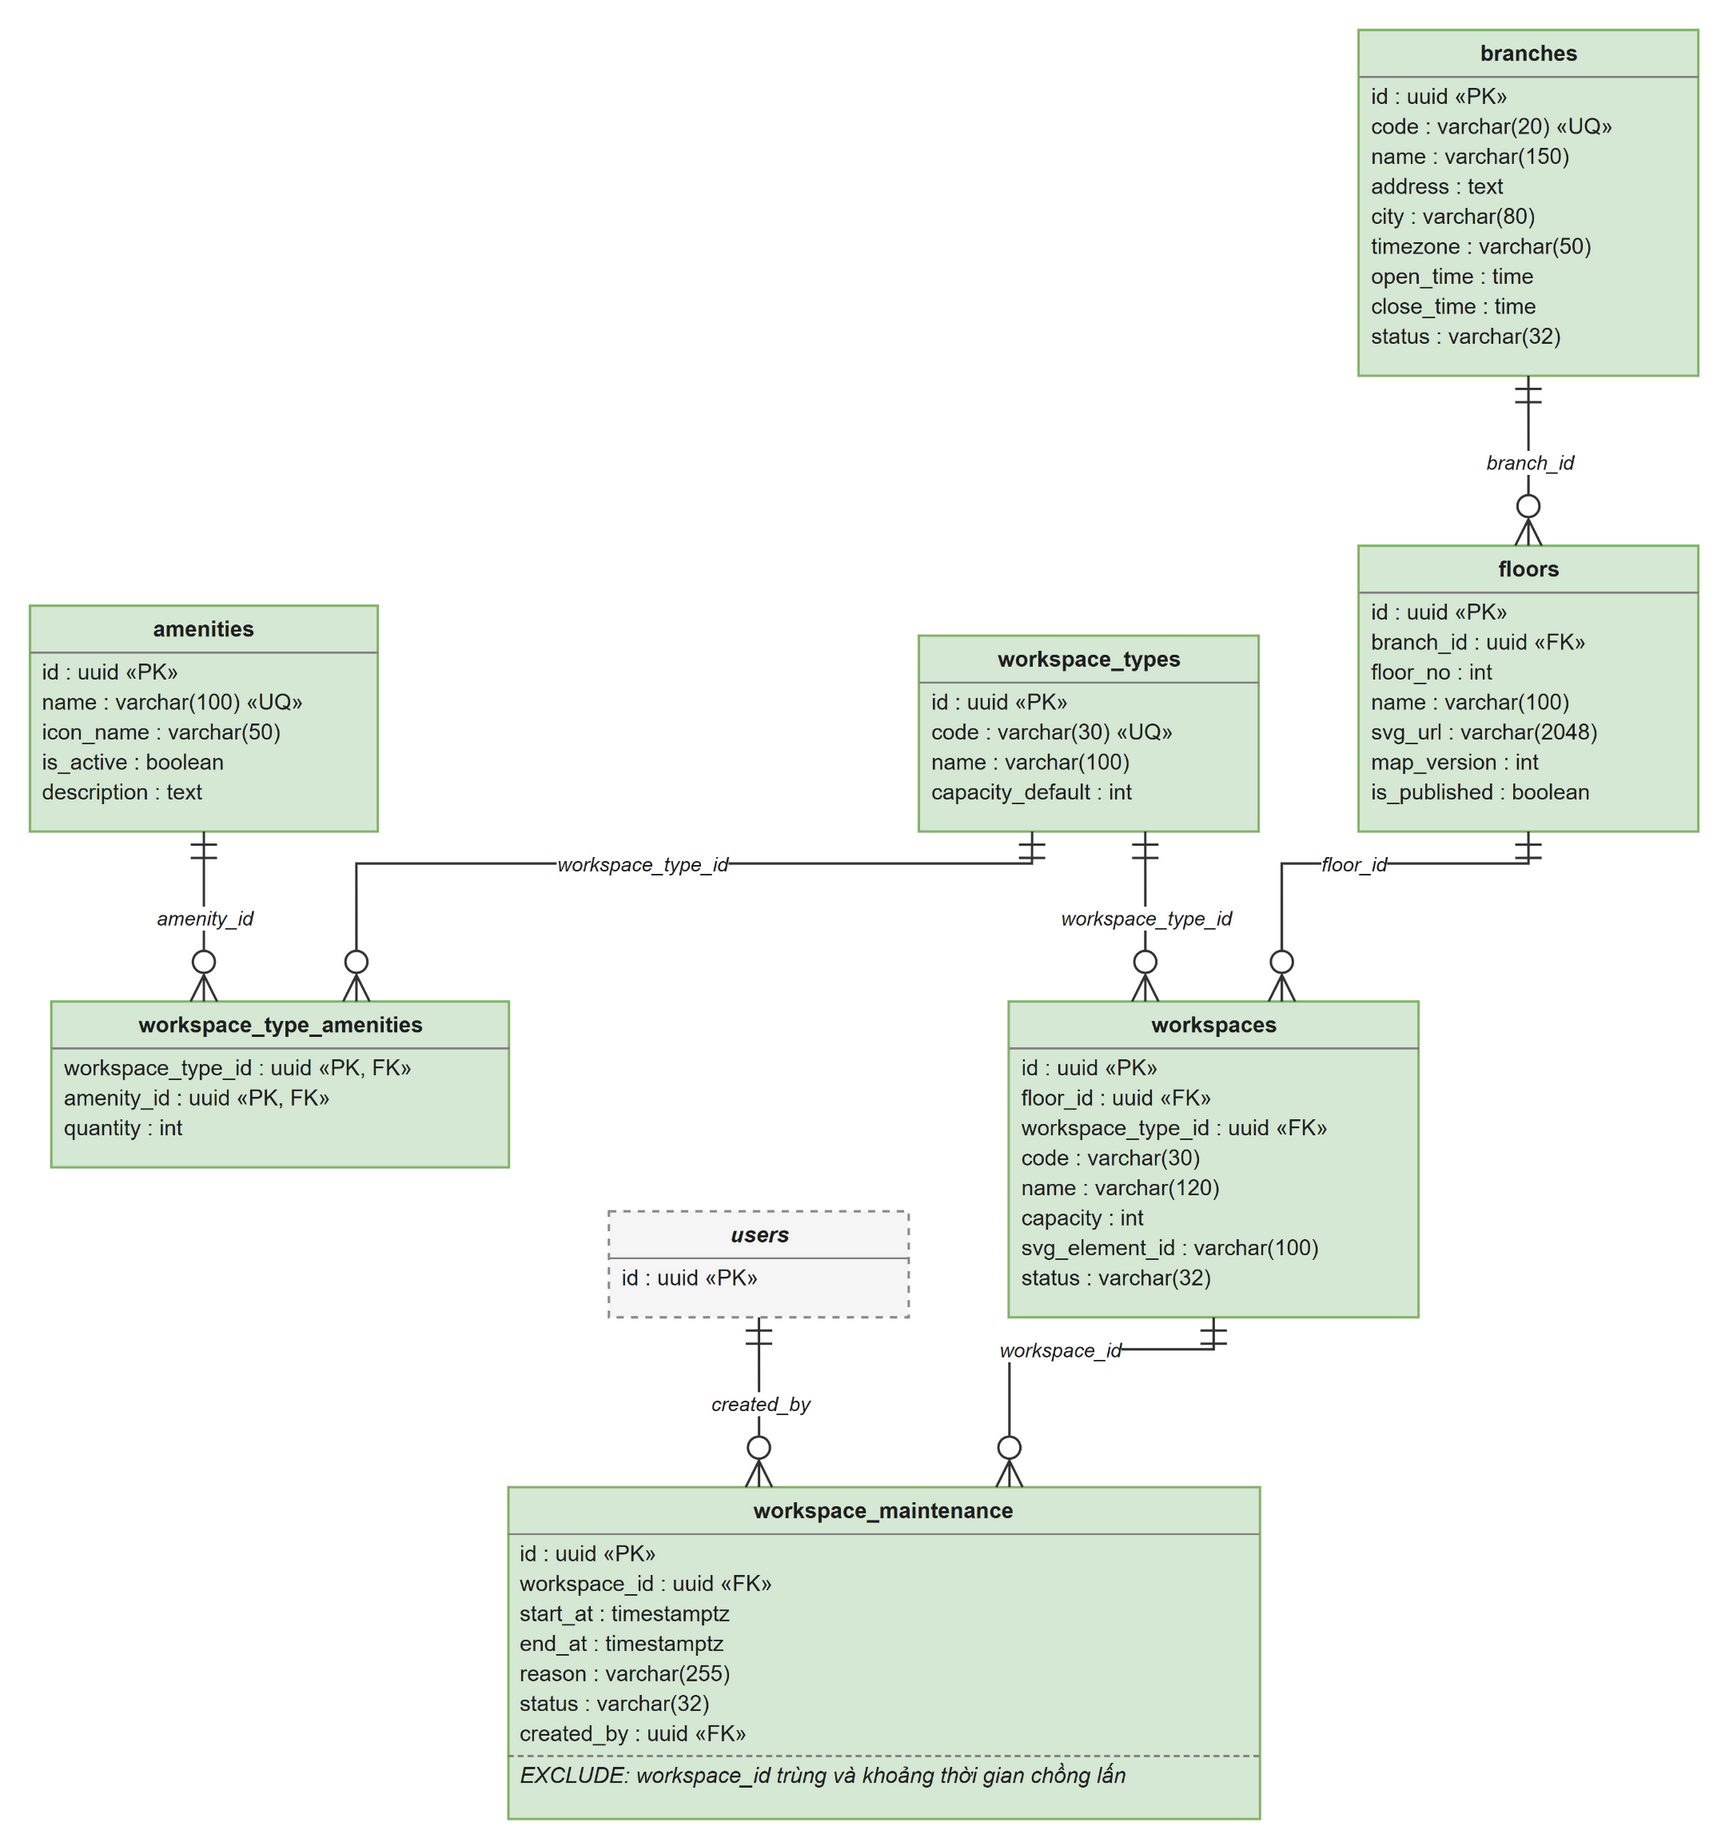

The diagram above was exported from draw.io. Its source (the exported page's mxGraphModel, read from the mxfile embedded in the PNG):
<mxGraphModel grid="0" gridSize="10" guides="1" tooltips="1" connect="1" arrows="1" fold="0" page="0" pageScale="1" pageWidth="850" pageHeight="1100" math="0" shadow="0">
  <root>
    <mxCell id="0" />
    <mxCell id="1" parent="0" />
    <mxCell id="branches" parent="1" style="html=1;whiteSpace=wrap;overflow=fill;verticalAlign=top;align=left;fontSize=11;fontColor=#1f1f1f;fillColor=#d5e8d4;strokeColor=#82b366;strokeWidth=1.2;" value="&lt;div style=&quot;text-align:center;line-height:16px;margin-top:4px;&quot;&gt;&lt;b&gt;branches&lt;/b&gt;&lt;/div&gt;&lt;hr size=&quot;1&quot; style=&quot;border-style:solid;margin:3px 0 2px 0;&quot;/&gt;&lt;div style=&quot;text-align:left;line-height:15px;margin-left:6px;&quot;&gt;id : uuid «PK»&lt;br&gt;code : varchar(20) «UQ»&lt;br&gt;name : varchar(150)&lt;br&gt;address : text&lt;br&gt;city : varchar(80)&lt;br&gt;timezone : varchar(50)&lt;br&gt;open_time : time&lt;br&gt;close_time : time&lt;br&gt;status : varchar(32)&lt;/div&gt;" vertex="1">
      <mxGeometry height="173" width="170" x="676.67" y="12" as="geometry" />
    </mxCell>
    <mxCell id="floors" parent="1" style="html=1;whiteSpace=wrap;overflow=fill;verticalAlign=top;align=left;fontSize=11;fontColor=#1f1f1f;fillColor=#d5e8d4;strokeColor=#82b366;strokeWidth=1.2;" value="&lt;div style=&quot;text-align:center;line-height:16px;margin-top:4px;&quot;&gt;&lt;b&gt;floors&lt;/b&gt;&lt;/div&gt;&lt;hr size=&quot;1&quot; style=&quot;border-style:solid;margin:3px 0 2px 0;&quot;/&gt;&lt;div style=&quot;text-align:left;line-height:15px;margin-left:6px;&quot;&gt;id : uuid «PK»&lt;br&gt;branch_id : uuid «FK»&lt;br&gt;floor_no : int&lt;br&gt;name : varchar(100)&lt;br&gt;svg_url : varchar(2048)&lt;br&gt;map_version : int&lt;br&gt;is_published : boolean&lt;/div&gt;" vertex="1">
      <mxGeometry height="143" width="170" x="676.67" y="270" as="geometry" />
    </mxCell>
    <mxCell id="workspace_types" parent="1" style="html=1;whiteSpace=wrap;overflow=fill;verticalAlign=top;align=left;fontSize=11;fontColor=#1f1f1f;fillColor=#d5e8d4;strokeColor=#82b366;strokeWidth=1.2;" value="&lt;div style=&quot;text-align:center;line-height:16px;margin-top:4px;&quot;&gt;&lt;b&gt;workspace_types&lt;/b&gt;&lt;/div&gt;&lt;hr size=&quot;1&quot; style=&quot;border-style:solid;margin:3px 0 2px 0;&quot;/&gt;&lt;div style=&quot;text-align:left;line-height:15px;margin-left:6px;&quot;&gt;id : uuid «PK»&lt;br&gt;code : varchar(30) «UQ»&lt;br&gt;name : varchar(100)&lt;br&gt;capacity_default : int&lt;/div&gt;" vertex="1">
      <mxGeometry height="98" width="170" x="456.67" y="315" as="geometry" />
    </mxCell>
    <mxCell id="amenities" parent="1" style="html=1;whiteSpace=wrap;overflow=fill;verticalAlign=top;align=left;fontSize=11;fontColor=#1f1f1f;fillColor=#d5e8d4;strokeColor=#82b366;strokeWidth=1.2;" value="&lt;div style=&quot;text-align:center;line-height:16px;margin-top:4px;&quot;&gt;&lt;b&gt;amenities&lt;/b&gt;&lt;/div&gt;&lt;hr size=&quot;1&quot; style=&quot;border-style:solid;margin:3px 0 2px 0;&quot;/&gt;&lt;div style=&quot;text-align:left;line-height:15px;margin-left:6px;&quot;&gt;id : uuid «PK»&lt;br&gt;name : varchar(100) «UQ»&lt;br&gt;icon_name : varchar(50)&lt;br&gt;is_active : boolean&lt;br&gt;description : text&lt;/div&gt;" vertex="1">
      <mxGeometry height="113" width="174" x="12" y="300" as="geometry" />
    </mxCell>
    <mxCell id="workspace_type_amenities" parent="1" style="html=1;whiteSpace=wrap;overflow=fill;verticalAlign=top;align=left;fontSize=11;fontColor=#1f1f1f;fillColor=#d5e8d4;strokeColor=#82b366;strokeWidth=1.2;" value="&lt;div style=&quot;text-align:center;line-height:16px;margin-top:4px;&quot;&gt;&lt;b&gt;workspace_type_amenities&lt;/b&gt;&lt;/div&gt;&lt;hr size=&quot;1&quot; style=&quot;border-style:solid;margin:3px 0 2px 0;&quot;/&gt;&lt;div style=&quot;text-align:left;line-height:15px;margin-left:6px;&quot;&gt;workspace_type_id : uuid «PK, FK»&lt;br&gt;amenity_id : uuid «PK, FK»&lt;br&gt;quantity : int&lt;/div&gt;" vertex="1">
      <mxGeometry height="83" width="229" x="22.67" y="498" as="geometry" />
    </mxCell>
    <mxCell id="workspaces" parent="1" style="html=1;whiteSpace=wrap;overflow=fill;verticalAlign=top;align=left;fontSize=11;fontColor=#1f1f1f;fillColor=#d5e8d4;strokeColor=#82b366;strokeWidth=1.2;" value="&lt;div style=&quot;text-align:center;line-height:16px;margin-top:4px;&quot;&gt;&lt;b&gt;workspaces&lt;/b&gt;&lt;/div&gt;&lt;hr size=&quot;1&quot; style=&quot;border-style:solid;margin:3px 0 2px 0;&quot;/&gt;&lt;div style=&quot;text-align:left;line-height:15px;margin-left:6px;&quot;&gt;id : uuid «PK»&lt;br&gt;floor_id : uuid «FK»&lt;br&gt;workspace_type_id : uuid «FK»&lt;br&gt;code : varchar(30)&lt;br&gt;name : varchar(120)&lt;br&gt;capacity : int&lt;br&gt;svg_element_id : varchar(100)&lt;br&gt;status : varchar(32)&lt;/div&gt;" vertex="1">
      <mxGeometry height="158" width="205" x="501.67" y="498" as="geometry" />
    </mxCell>
    <mxCell id="workspace_maintenance" parent="1" style="html=1;whiteSpace=wrap;overflow=fill;verticalAlign=top;align=left;fontSize=11;fontColor=#1f1f1f;fillColor=#d5e8d4;strokeColor=#82b366;strokeWidth=1.2;" value="&lt;div style=&quot;text-align:center;line-height:16px;margin-top:4px;&quot;&gt;&lt;b&gt;workspace_maintenance&lt;/b&gt;&lt;/div&gt;&lt;hr size=&quot;1&quot; style=&quot;border-style:solid;margin:3px 0 2px 0;&quot;/&gt;&lt;div style=&quot;text-align:left;line-height:15px;margin-left:6px;&quot;&gt;id : uuid «PK»&lt;br&gt;workspace_id : uuid «FK»&lt;br&gt;start_at : timestamptz&lt;br&gt;end_at : timestamptz&lt;br&gt;reason : varchar(255)&lt;br&gt;status : varchar(32)&lt;br&gt;created_by : uuid «FK»&lt;/div&gt;&lt;hr size=&quot;1&quot; style=&quot;border-style:dashed;margin:3px 0 2px 0;&quot;/&gt;&lt;div style=&quot;text-align:left;line-height:15px;margin-left:6px;font-style:italic;&quot;&gt;EXCLUDE: workspace_id trùng và khoảng thời gian chồng lấn&lt;/div&gt;" vertex="1">
      <mxGeometry height="166" width="376" x="251.33" y="741" as="geometry" />
    </mxCell>
    <mxCell id="users" parent="1" style="html=1;whiteSpace=wrap;overflow=fill;verticalAlign=top;align=left;fontSize=11;fontColor=#1f1f1f;fillColor=#f5f5f5;strokeColor=#8a8a8a;strokeWidth=1.2;dashed=1;" value="&lt;div style=&quot;text-align:center;line-height:16px;margin-top:4px;&quot;&gt;&lt;i&gt;&lt;b&gt;users&lt;/b&gt;&lt;/i&gt;&lt;/div&gt;&lt;hr size=&quot;1&quot; style=&quot;border-style:solid;margin:3px 0 2px 0;&quot;/&gt;&lt;div style=&quot;text-align:left;line-height:15px;margin-left:6px;&quot;&gt;id : uuid «PK»&lt;/div&gt;" vertex="1">
      <mxGeometry height="53" width="150" x="301.67" y="603" as="geometry" />
    </mxCell>
    <mxCell id="erd02_e0" edge="1" parent="1" source="branches" style="rounded=0;orthogonalLoop=1;html=1;strokeColor=#333333;strokeWidth=1.2;jettySize=auto;startArrow=ERmandOne;endArrow=ERzeroToMany;startFill=0;endFill=0;startSize=11;endSize=11;exitX=0.5;exitY=1;entryX=0.5;entryY=0;edgeStyle=orthogonalEdgeStyle;" target="floors" value="">
      <mxGeometry relative="1" as="geometry">
        <Array as="points">
          <mxPoint x="761.67" y="227.5" />
        </Array>
      </mxGeometry>
    </mxCell>
    <mxCell id="erd02_e1" edge="1" parent="1" source="workspace_types" style="rounded=0;orthogonalLoop=1;html=1;strokeColor=#333333;strokeWidth=1.2;jettySize=auto;startArrow=ERmandOne;endArrow=ERzeroToMany;startFill=0;endFill=0;startSize=11;endSize=11;exitX=0.3333;exitY=1;entryX=0.6666;entryY=0;edgeStyle=orthogonalEdgeStyle;" target="workspace_type_amenities" value="">
      <mxGeometry relative="1" as="geometry">
        <Array as="points">
          <mxPoint x="513.33" y="429" />
          <mxPoint x="175.33" y="429" />
        </Array>
      </mxGeometry>
    </mxCell>
    <mxCell id="erd02_e2" edge="1" parent="1" source="amenities" style="rounded=0;orthogonalLoop=1;html=1;strokeColor=#333333;strokeWidth=1.2;jettySize=auto;startArrow=ERmandOne;endArrow=ERzeroToMany;startFill=0;endFill=0;startSize=11;endSize=11;exitX=0.5;exitY=1;entryX=0.3333;entryY=0;edgeStyle=orthogonalEdgeStyle;" target="workspace_type_amenities" value="">
      <mxGeometry relative="1" as="geometry">
        <Array as="points">
          <mxPoint x="99" y="455.5" />
        </Array>
      </mxGeometry>
    </mxCell>
    <mxCell id="erd02_e3" edge="1" parent="1" source="floors" style="rounded=0;orthogonalLoop=1;html=1;strokeColor=#333333;strokeWidth=1.2;jettySize=auto;startArrow=ERmandOne;endArrow=ERzeroToMany;startFill=0;endFill=0;startSize=11;endSize=11;exitX=0.5;exitY=1;entryX=0.6666;entryY=0;edgeStyle=orthogonalEdgeStyle;" target="workspaces" value="">
      <mxGeometry relative="1" as="geometry">
        <Array as="points">
          <mxPoint x="761.67" y="429" />
          <mxPoint x="638.33" y="429" />
        </Array>
      </mxGeometry>
    </mxCell>
    <mxCell id="erd02_e4" edge="1" parent="1" source="workspace_types" style="rounded=0;orthogonalLoop=1;html=1;strokeColor=#333333;strokeWidth=1.2;jettySize=auto;startArrow=ERmandOne;endArrow=ERzeroToMany;startFill=0;endFill=0;startSize=11;endSize=11;exitX=0.6666;exitY=1;entryX=0.3333;entryY=0;edgeStyle=orthogonalEdgeStyle;" target="workspaces" value="">
      <mxGeometry relative="1" as="geometry">
        <Array as="points">
          <mxPoint x="570" y="455.5" />
        </Array>
      </mxGeometry>
    </mxCell>
    <mxCell id="erd02_e5" edge="1" parent="1" source="workspaces" style="rounded=0;orthogonalLoop=1;html=1;strokeColor=#333333;strokeWidth=1.2;jettySize=auto;startArrow=ERmandOne;endArrow=ERzeroToMany;startFill=0;endFill=0;startSize=11;endSize=11;exitX=0.5;exitY=1;entryX=0.6667;entryY=0;edgeStyle=orthogonalEdgeStyle;" target="workspace_maintenance" value="">
      <mxGeometry relative="1" as="geometry">
        <Array as="points">
          <mxPoint x="604.17" y="672" />
          <mxPoint x="502" y="672" />
        </Array>
      </mxGeometry>
    </mxCell>
    <mxCell id="erd02_e6" edge="1" parent="1" source="users" style="rounded=0;orthogonalLoop=1;html=1;strokeColor=#333333;strokeWidth=1.2;jettySize=auto;startArrow=ERmandOne;endArrow=ERzeroToMany;startFill=0;endFill=0;startSize=11;endSize=11;exitX=0.5;exitY=1;entryX=0.3334;entryY=0;edgeStyle=orthogonalEdgeStyle;" target="workspace_maintenance" value="">
      <mxGeometry relative="1" as="geometry">
        <Array as="points">
          <mxPoint x="376.67" y="698.5" />
        </Array>
      </mxGeometry>
    </mxCell>
    <mxCell id="erd02_e0_m" value="branch_id" style="edgeLabel;html=1;align=center;verticalAlign=middle;resizable=0;points=[];fontSize=11;labelBackgroundColor=#ffffff;fontColor=#1f1f1f;fontStyle=2;fontSize=10;" vertex="1" connectable="0" parent="erd02_e0">
      <mxGeometry x="0" relative="1" as="geometry">
        <mxPoint x="0" y="0" as="offset" />
      </mxGeometry>
    </mxCell>
    <mxCell id="erd02_e1_m" value="workspace_type_id" style="edgeLabel;html=1;align=center;verticalAlign=middle;resizable=0;points=[];fontSize=11;labelBackgroundColor=#ffffff;fontColor=#1f1f1f;fontStyle=2;fontSize=10;" vertex="1" connectable="0" parent="erd02_e1">
      <mxGeometry x="0" relative="1" as="geometry">
        <mxPoint x="0" y="0" as="offset" />
      </mxGeometry>
    </mxCell>
    <mxCell id="erd02_e2_m" value="amenity_id" style="edgeLabel;html=1;align=center;verticalAlign=middle;resizable=0;points=[];fontSize=11;labelBackgroundColor=#ffffff;fontColor=#1f1f1f;fontStyle=2;fontSize=10;" vertex="1" connectable="0" parent="erd02_e2">
      <mxGeometry x="0" relative="1" as="geometry">
        <mxPoint x="0" y="0" as="offset" />
      </mxGeometry>
    </mxCell>
    <mxCell id="erd02_e3_m" value="floor_id" style="edgeLabel;html=1;align=center;verticalAlign=middle;resizable=0;points=[];fontSize=11;labelBackgroundColor=#ffffff;fontColor=#1f1f1f;fontStyle=2;fontSize=10;" vertex="1" connectable="0" parent="erd02_e3">
      <mxGeometry x="0" relative="1" as="geometry">
        <mxPoint x="0" y="0" as="offset" />
      </mxGeometry>
    </mxCell>
    <mxCell id="erd02_e4_m" value="workspace_type_id" style="edgeLabel;html=1;align=center;verticalAlign=middle;resizable=0;points=[];fontSize=11;labelBackgroundColor=#ffffff;fontColor=#1f1f1f;fontStyle=2;fontSize=10;" vertex="1" connectable="0" parent="erd02_e4">
      <mxGeometry x="0" relative="1" as="geometry">
        <mxPoint x="0" y="0" as="offset" />
      </mxGeometry>
    </mxCell>
    <mxCell id="erd02_e5_m" value="workspace_id" style="edgeLabel;html=1;align=center;verticalAlign=middle;resizable=0;points=[];fontSize=11;labelBackgroundColor=#ffffff;fontColor=#1f1f1f;fontStyle=2;fontSize=10;" vertex="1" connectable="0" parent="erd02_e5">
      <mxGeometry x="0" relative="1" as="geometry">
        <mxPoint x="0" y="0" as="offset" />
      </mxGeometry>
    </mxCell>
    <mxCell id="erd02_e6_m" value="created_by" style="edgeLabel;html=1;align=center;verticalAlign=middle;resizable=0;points=[];fontSize=11;labelBackgroundColor=#ffffff;fontColor=#1f1f1f;fontStyle=2;fontSize=10;" vertex="1" connectable="0" parent="erd02_e6">
      <mxGeometry x="0" relative="1" as="geometry">
        <mxPoint x="0" y="0" as="offset" />
      </mxGeometry>
    </mxCell>
  </root>
</mxGraphModel>